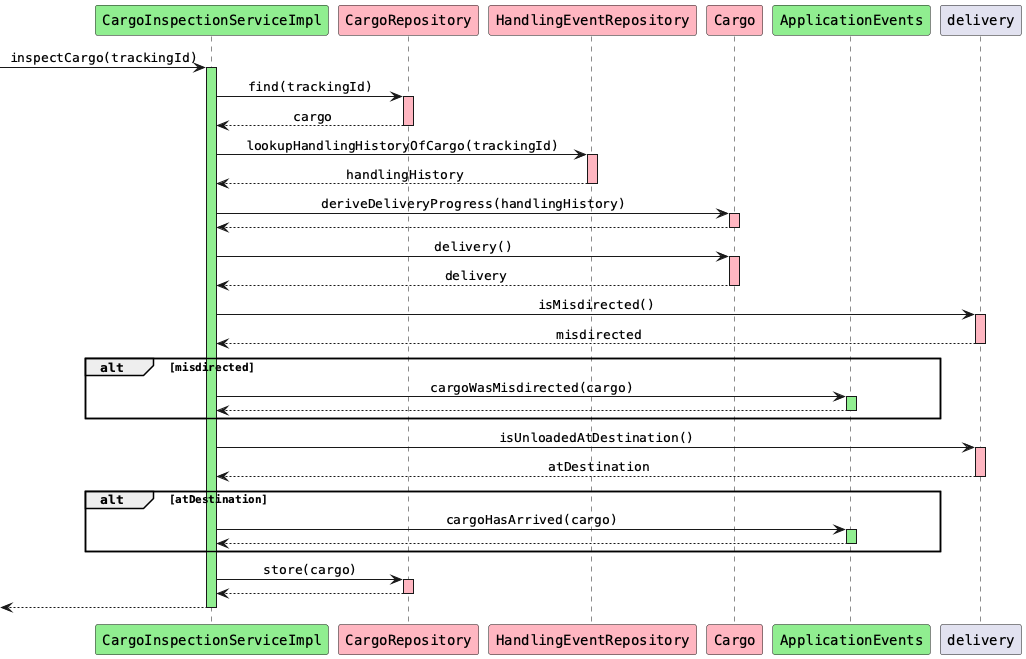

The diagram above was rendered by PlantUML. Its source (embedded in the PNG):
@startuml
skinparam monochrome false
skinparam defaultFontName Courier
skinparam sequenceMessageAlign center

participant "CargoInspectionServiceImpl" as cis #lightgreen
participant "CargoRepository" as cr #lightpink
participant "HandlingEventRepository" as her #lightpink
participant "Cargo" as c #lightpink
participant "ApplicationEvents" as ae #lightgreen

[-> cis: inspectCargo(trackingId)
activate cis #lightgreen

cis -> cr: find(trackingId)
activate cr #lightpink
cr --> cis: cargo
deactivate cr

cis -> her: lookupHandlingHistoryOfCargo(trackingId)
activate her #lightpink
her --> cis: handlingHistory
deactivate her

cis -> c: deriveDeliveryProgress(handlingHistory)
activate c #lightpink
c --> cis
deactivate c

cis -> c: delivery()
activate c #lightpink
c --> cis: delivery
deactivate c

cis -> delivery: isMisdirected()
activate delivery #lightpink
delivery --> cis: misdirected
deactivate delivery

alt misdirected
    cis -> ae: cargoWasMisdirected(cargo)
    activate ae #lightgreen
    ae --> cis
    deactivate ae
end

cis -> delivery: isUnloadedAtDestination()
activate delivery #lightpink
delivery --> cis: atDestination
deactivate delivery

alt atDestination
    cis -> ae: cargoHasArrived(cargo)
    activate ae #lightgreen
    ae --> cis
    deactivate ae
end

cis -> cr: store(cargo)
activate cr #lightpink
cr --> cis
deactivate cr

[<-- cis
deactivate cis

@enduml